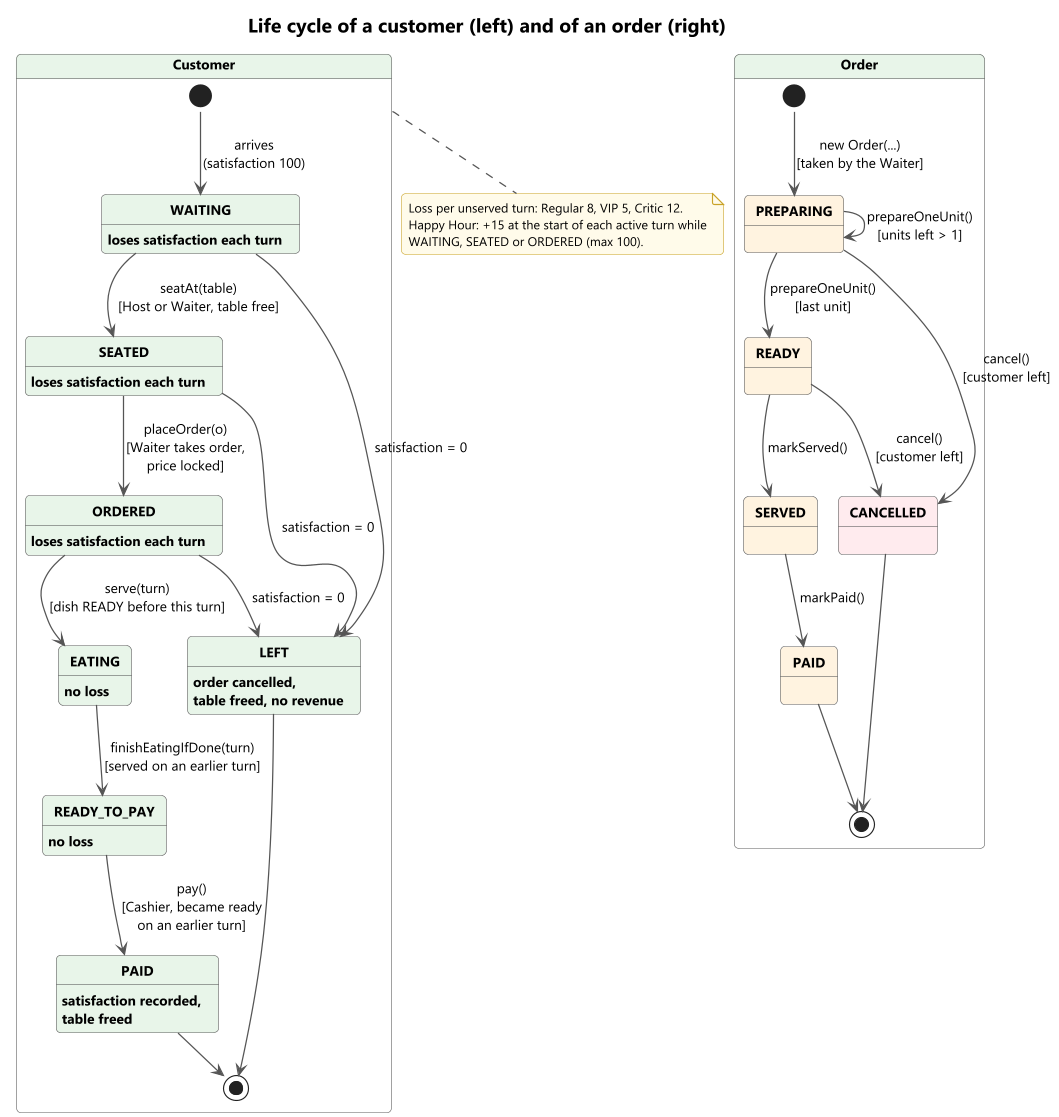

The diagram above was rendered by PlantUML. Its source (embedded in the PNG):
@startuml lifecycle
!include style.iuml
skinparam state {
  BackgroundColor #E8F5E9
  BorderColor #5A5A5A
  FontStyle bold
}
title Life cycle of a customer (left) and of an order (right)

state "Customer" as CUST {
  [*] --> WAITING : arrives\n(satisfaction 100)
  WAITING --> SEATED : seatAt(table)\n[Host or Waiter, table free]
  SEATED --> ORDERED : placeOrder(o)\n[Waiter takes order,\nprice locked]
  ORDERED --> EATING : serve(turn)\n[dish READY before this turn]
  EATING --> READY_TO_PAY : finishEatingIfDone(turn)\n[served on an earlier turn]
  READY_TO_PAY --> PAID : pay()\n[Cashier, became ready\non an earlier turn]
  PAID --> [*]

  WAITING --> LEFT : satisfaction = 0
  SEATED --> LEFT : satisfaction = 0
  ORDERED --> LEFT : satisfaction = 0
  LEFT --> [*]

  WAITING : loses satisfaction each turn
  SEATED : loses satisfaction each turn
  ORDERED : loses satisfaction each turn
  EATING : no loss
  READY_TO_PAY : no loss
  PAID : satisfaction recorded,\ntable freed
  LEFT : order cancelled,\ntable freed, no revenue
}

state "Order" as ORD {
  state PREPARING #FFF3E0
  state READY #FFF3E0
  state "SERVED" as OSERVED #FFF3E0
  state "PAID" as OPAID #FFF3E0
  state CANCELLED #FFEBEE
  [*] --> PREPARING : new Order(...)\n[taken by the Waiter]
  PREPARING --> PREPARING : prepareOneUnit()\n[units left > 1]
  PREPARING --> READY : prepareOneUnit()\n[last unit]
  READY --> OSERVED : markServed()
  OSERVED --> OPAID : markPaid()
  PREPARING --> CANCELLED : cancel()\n[customer left]
  READY --> CANCELLED : cancel()\n[customer left]
  OPAID --> [*]
  CANCELLED --> [*]
}

note bottom of CUST
  Loss per unserved turn: Regular 8, VIP 5, Critic 12.
  Happy Hour: +15 at the start of each active turn while
  WAITING, SEATED or ORDERED (max 100).
end note
@enduml